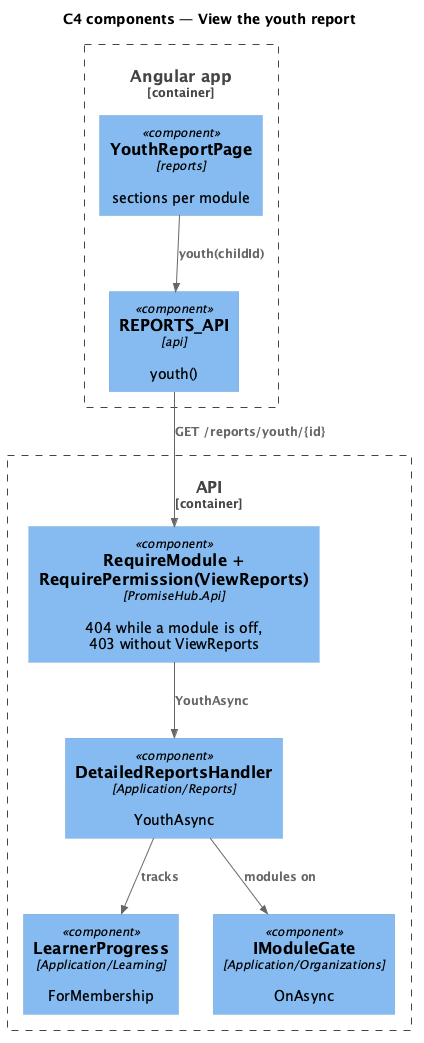

The diagram above was rendered by PlantUML. Its source (embedded in the PNG):
@startuml
!include <C4/C4_Component>
title C4 components — View the youth report
Container_Boundary(web, "Angular app") {
  Component(page, "YouthReportPage", "reports", "sections per module")
  Component(client, "REPORTS_API", "api", "youth()")
}
Container_Boundary(api, "API") {
  Component(gate, "RequireModule + RequirePermission(ViewReports)", "PromiseHub.Api", "404 while a module is off, 403 without ViewReports")
  Component(h, "DetailedReportsHandler", "Application/Reports", "YouthAsync")
  Component(lp, "LearnerProgress", "Application/Learning", "ForMembership")
  Component(mg, "IModuleGate", "Application/Organizations", "OnAsync")
}
Rel(page, client, "youth(childId)")
Rel(client, gate, "GET /reports/youth/{id}")
Rel(gate, h, "YouthAsync")
Rel(h, lp, "tracks")
Rel(h, mg, "modules on")
@enduml